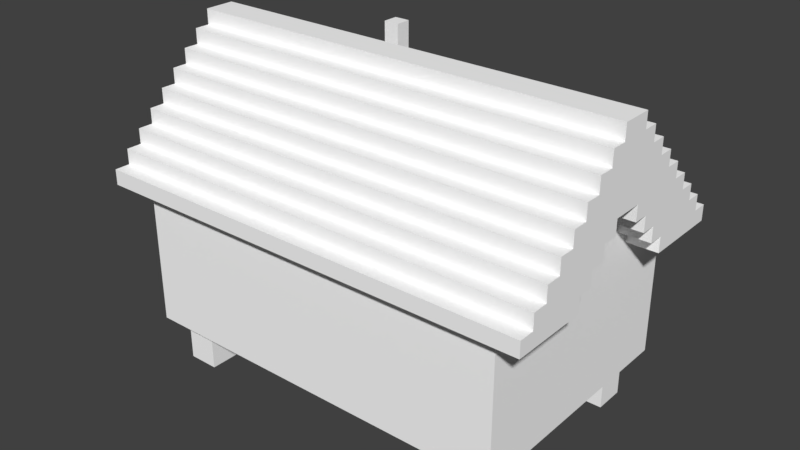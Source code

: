 # Source: Forest_Cabin.blend  (saved by Blender 2.79.0; exported with 4.5.12 LTS)
import bpy
from mathutils import Matrix  # noqa: F401  (used for matrix-valued properties, if any)

bpy.ops.wm.read_factory_settings(use_empty=True)
scene = bpy.context.scene
scene.name = 'Scene'

# ---- collections
col_collection_1 = bpy.data.collections.new('Collection 1'); scene.collection.children.link(col_collection_1)

# ---- materials (node trees are filled in below, after node groups)
mat_palette_011 = bpy.data.materials.new('palette.011')
mat_palette_011.alpha_threshold = 0.0
mat_palette_011.use_transparent_shadow = False
mat_palette_011.diffuse_color = (1.0, 1.0, 1.0, 1.0)
mat_palette_011.specular_color = (0.0, 0.0, 0.0)
mat_palette_011.roughness = 0.5
mat_palette_011.specular_intensity = 1.0

# ---- node groups
ng_auto_smooth = bpy.data.node_groups.new('Auto Smooth', 'GeometryNodeTree')
_s = ng_auto_smooth.interface.new_socket(name='Geometry', in_out='OUTPUT', socket_type='NodeSocketGeometry')
_s = ng_auto_smooth.interface.new_socket(name='Geometry', in_out='INPUT', socket_type='NodeSocketGeometry')
_s = ng_auto_smooth.interface.new_socket(name='Angle', in_out='INPUT', socket_type='NodeSocketFloat')
_s.subtype = 'ANGLE'
_s.min_value = 0.0
_s.max_value = 3.142
ng_auto_smooth.is_modifier = True
_N = ng_auto_smooth.nodes; _L = ng_auto_smooth.links
n0 = _N.new('NodeGroupOutput'); n0.name = 'Group Output'; n0.location = (480, -100)
n1 = _N.new('NodeGroupInput'); n1.name = 'Group Input'; n1.location = (-420, -300)
n2 = _N.new('NodeGroupInput'); n2.name = 'Group Input.001'; n2.location = (-60, -100)
n3 = _N.new('GeometryNodeSetShadeSmooth'); n3.name = 'Set Shade Smooth'; n3.location = (120, -100)
n3.domain = 'EDGE'
n4 = _N.new('GeometryNodeSetShadeSmooth'); n4.name = 'Set Shade Smooth.001'; n4.location = (300, -100)
n5 = _N.new('GeometryNodeInputMeshEdgeAngle'); n5.name = 'Edge Angle'; n5.location = (-420, -220)
n6 = _N.new('GeometryNodeInputEdgeSmooth'); n6.name = 'Is Edge Smooth'; n6.location = (-60, -160)
n7 = _N.new('GeometryNodeInputShadeSmooth'); n7.name = 'Is Face Smooth'; n7.location = (-240, -340)
n8 = _N.new('FunctionNodeBooleanMath'); n8.name = 'Boolean Math'; n8.location = (-60, -220)
n9 = _N.new('FunctionNodeCompare'); n9.name = 'Compare'; n9.location = (-240, -180)
n9.operation = 'LESS_EQUAL'
_L.new(n5.outputs[0], n9.inputs[0])
_L.new(n4.outputs[0], n0.inputs[0])
_L.new(n1.outputs[1], n9.inputs[1])
_L.new(n9.outputs[0], n8.inputs[0])
_L.new(n7.outputs[0], n8.inputs[1])
_L.new(n2.outputs[0], n3.inputs[0])
_L.new(n6.outputs[0], n3.inputs[1])
_L.new(n3.outputs[0], n4.inputs[0])
_L.new(n8.outputs[0], n3.inputs[2])
n0.is_active_output = True

# ---- material node trees

# ---- world
world_world = bpy.data.worlds.new('World'); scene.world = world_world
world_world.color = (0.05088, 0.05088, 0.05088)
world_world.use_sun_shadow = False
world_world.sun_shadow_jitter_overblur = 0.0
world_world.cycles.sampling_method = 'MANUAL'

# ---- meshes
me_cabana_01_001 = bpy.data.meshes.new('Cabana_01.001')
me_cabana_01_001.from_pydata([(-9.0, -2.623e-05, -7.0), (-9.0, -2.623e-05, -5.0), (-7.0, -2.623e-05, -7.0), (-7.0, -2.623e-05, -5.0), (-10.0, 3.0, -8.0), (-10.0, 3.0, 8.0), (-9.0, 3.0, -7.0), (-9.0, 3.0, -5.0), (-7.0, 3.0, -7.0), (-7.0, 3.0, -5.0), (-3.416, 3.0, -8.0), (5.836, 3.0, -8.0), (-10.0, 12.0, -8.0), (-9.0, -2.623e-05, 5.0), (-9.0, -2.623e-05, 7.0), (-7.0, -2.623e-05, 5.0), (-7.0, -2.623e-05, 7.0), (-10.0, 12.0, 5.0), (-9.0, 3.0, 5.0), (-7.0, 3.0, 5.0), (-9.0, 3.0, 7.0), (-10.0, 12.0, 8.0), (-7.0, 3.0, 7.0), (12.0, 3.0, -5.0), (5.238, 3.0, 8.0), (-12.0, 12.0, -9.0), (-12.0, 13.0, -9.0), (-12.0, 12.0, -5.0), (-12.0, 13.0, -8.0), (-12.0, 14.0, -7.0), (-12.0, 14.0, -8.0), (-12.0, 13.0, -5.0), (-12.0, 15.0, -6.0), (-12.0, 14.0, -4.0), (-10.0, 12.0, -5.0), (-10.0, 13.0, -5.0), (-12.0, 13.0, -4.0), (-12.0, 14.0, -3.0), (-10.0, 14.0, -4.0), (-10.0, 13.0, -4.0), (-10.0, 14.0, -3.0), (-12.0, 15.0, -7.0), (-12.0, 16.0, -5.0), (-12.0, 16.0, -6.0), (-12.0, 17.0, -5.0), (-12.0, 15.0, -3.0), (-12.0, 17.0, -4.0), (-12.0, 16.0, -2.0), (-12.0, 15.0, -2.0), (-12.0, 16.0, -1.0), (-12.0, 18.0, -3.0), (-12.0, 18.0, -4.0), (-12.0, 17.0, -1.0), (-12.0, 19.0, -2.0), (-10.0, 15.0, -3.0), (-10.0, 16.0, -2.0), (-10.0, 15.0, -2.0), (-10.0, 14.15, -1.133), (-10.0, 16.0, -1.0), (-10.0, 17.0, -1.0), (-2.0, 17.0, -5.0), (-2.0, 17.0, -4.0), (-12.0, 19.0, -3.0), (-12.0, 20.0, -1.0), (-12.0, 20.0, -2.0), (-12.0, 21.0, -1.0), (17.0, 20.0, -2.0), (17.0, 16.0, -6.0), (17.0, 15.0, -6.0), (-2.0, 18.0, -4.0), (17.0, 15.0, -7.0), (-1.0, 17.0, -5.0), (-1.0, 17.0, -4.0), (-1.0, 18.0, -4.0), (-2.0, 21.0, -5.0), (17.0, 19.0, -3.0), (17.0, 19.0, -2.0), (17.0, 21.0, -1.0), (-2.0, 21.0, -4.0), (-1.0, 21.0, -5.0), (-1.0, 21.0, -4.0), (-12.0, 13.0, 4.0), (-12.0, 14.0, 3.0), (-12.0, 14.0, 4.0), (-10.0, 13.0, 4.0), (-10.0, 14.0, 4.0), (-10.0, 14.0, 3.0), (-12.0, 12.0, 5.0), (-12.0, 13.0, 5.0), (-12.0, 15.0, 6.0), (-12.0, 14.0, 7.0), (-12.0, 13.0, 8.0), (-12.0, 14.0, 8.0), (-10.0, 13.0, 5.0), (-12.0, 15.0, 2.0), (-12.0, 16.0, 1.0), (-12.0, 16.0, 2.0), (-12.0, 15.0, 3.0), (-12.0, 17.0, 4.0), (-12.0, 17.0, 1.0), (-12.0, 19.0, 2.0), (-12.0, 18.0, 3.0), (-12.0, 18.0, 4.0), (-10.0, 16.0, 2.0), (-10.0, 15.0, 2.0), (-10.0, 16.0, 1.0), (-10.0, 15.0, 3.0), (-10.0, 17.0, 1.0), (-12.0, 16.0, 5.0), (-12.0, 16.0, 6.0), (-12.0, 15.0, 7.0), (-12.0, 17.0, 5.0), (17.0, 15.0, 6.0), (-12.0, 12.0, 9.0), (-12.0, 13.0, 9.0), (-12.0, 20.0, 1.0), (-12.0, 20.0, 2.0), (-12.0, 19.0, 3.0), (-12.0, 21.0, 1.0), (17.0, 20.0, 1.0), (17.0, 18.0, 4.0), (17.0, 15.0, 7.0), (17.0, 17.0, 5.0), (17.0, 20.0, 2.0), (17.0, 19.0, 2.0), (15.0, 3.0, -8.0), (12.0, 3.0, -7.0), (15.0, 12.0, -8.0), (12.0, -2.623e-05, -7.0), (12.0, -2.623e-05, -5.0), (14.0, -2.623e-05, -7.0), (14.0, -2.623e-05, -5.0), (14.0, 3.0, -7.0), (14.0, 3.0, -5.0), (15.0, 3.0, 0.6293), (15.0, 12.0, 8.0), (12.0, 3.0, 5.0), (12.0, -2.623e-05, 5.0), (12.0, -2.623e-05, 7.0), (12.0, 3.0, 7.0), (14.0, -2.623e-05, 5.0), (14.0, -2.623e-05, 7.0), (14.0, 3.0, 5.0), (14.0, 3.0, 7.0), (15.0, 3.0, 8.0), (15.0, 10.75, 4.028), (17.0, 12.0, -9.0), (17.0, 13.0, -9.0), (17.0, 14.0, -8.0), (17.0, 13.0, -8.0), (17.0, 16.0, -5.0), (17.0, 18.0, -3.0), (17.0, 14.0, -7.0), (17.0, 17.0, -5.0), (17.0, 18.0, -4.0), (15.0, 11.51, -3.021), (17.0, 12.0, -4.0), (17.0, 13.0, -4.0), (17.0, 14.0, -3.0), (15.0, 12.0, -4.0), (15.0, 13.0, -4.0), (15.0, 13.0, -3.0), (15.0, 14.0, -3.0), (17.0, 13.0, -3.0), (15.0, 13.27, -0.7552), (15.0, 14.0, -2.0), (17.0, 14.0, -2.0), (15.0, 15.0, -2.0), (15.0, 15.0, -1.0), (15.0, 16.0, -1.0), (17.0, 15.0, -1.0), (17.0, 17.0, -4.0), (17.0, 15.0, -2.0), (17.0, 16.0, -1.0), (17.0, 20.0, -1.0), (17.0, 13.0, 8.0), (17.0, 14.0, 7.0), (17.0, 16.0, 6.0), (17.0, 12.0, 9.0), (17.0, 13.0, 9.0), (17.0, 19.0, 3.0), (17.0, 21.0, 1.0), (17.0, 14.0, 8.0), (17.0, 18.0, 3.0), (17.0, 17.0, 4.0), (17.0, 16.0, 5.0), (15.0, 12.01, 1.007), (15.0, 11.76, 2.266), (15.0, 12.0, 4.0), (15.0, 14.0, 2.0), (17.0, 14.0, 2.0), (15.0, 13.0, 3.0), (15.0, 13.0, 4.0), (15.0, 14.0, 3.0), (17.0, 13.0, 3.0), (17.0, 13.0, 4.0), (17.0, 14.0, 3.0), (17.0, 12.0, 4.0), (15.0, 15.0, 1.0), (15.0, 15.0, 2.0), (15.0, 16.0, 1.0), (17.0, 15.0, 1.0), (17.0, 15.0, 2.0), (17.0, 16.0, 1.0)], [], [(5, 34, 4), (9, 18, 7), (7, 5, 4), (12, 11, 10), (10, 8, 4), (21, 5, 24), (23, 24, 22), (28, 29, 30), (27, 29, 28), (35, 27, 34), (34, 12, 4), (5, 57, 34), (39, 40, 38), (38, 36, 39), (38, 37, 33), (34, 57, 39), (32, 42, 43), (46, 50, 51), (55, 48, 56), (55, 49, 47), (49, 52, 47), (59, 49, 58), (48, 47, 45), (54, 48, 45), (51, 61, 46), (29, 32, 41), (37, 45, 33), (54, 37, 40), (36, 33, 31), (34, 39, 35), (35, 36, 31), (42, 46, 44), (61, 44, 46), (53, 63, 64), (67, 68, 32), (68, 41, 32), (66, 76, 53), (78, 74, 60), (80, 71, 79), (50, 53, 62), (81, 85, 84), (88, 89, 83), (87, 93, 17), (90, 89, 88), (17, 21, 87), (97, 98, 96), (104, 105, 58), (94, 103, 104), (95, 107, 105), (98, 101, 96), (101, 100, 99), (96, 101, 99), (109, 89, 112), (82, 106, 86), (86, 104, 58), (89, 108, 83), (17, 84, 5), (108, 98, 97), (83, 108, 97), (118, 115, 119), (120, 101, 102), (121, 112, 110), (122, 98, 111), (123, 119, 116), (123, 100, 124), (100, 115, 99), (21, 113, 87), (1, 0, 2, 3), (126, 130, 128), (125, 132, 126), (135, 134, 125), (125, 133, 132), (134, 136, 23), (134, 23, 133), (125, 126, 11), (133, 23, 131), (136, 24, 23), (139, 24, 136), (136, 140, 137), (144, 134, 135), (145, 135, 125), (142, 144, 143), (136, 134, 142), (143, 139, 141), (148, 149, 28), (150, 67, 42), (71, 150, 42), (151, 73, 50), (152, 149, 148), (152, 156, 149), (157, 156, 152), (160, 163, 161), (163, 162, 161), (158, 163, 157), (157, 163, 160), (156, 160, 159), (162, 166, 165), (164, 155, 161), (158, 166, 162), (167, 170, 168), (170, 169, 168), (154, 171, 72), (173, 170, 172), (151, 171, 154), (172, 170, 167), (166, 167, 165), (172, 166, 158), (159, 155, 127), (127, 156, 159), (171, 153, 72), (171, 158, 150), (171, 150, 153), (174, 66, 63), (77, 174, 63), (174, 76, 66), (152, 148, 29), (70, 152, 29), (75, 151, 50), (76, 151, 75), (149, 147, 28), (92, 91, 175), (177, 108, 109), (121, 90, 176), (180, 124, 117), (182, 176, 92), (120, 98, 184), (122, 108, 185), (194, 192, 191), (193, 194, 191), (187, 186, 189), (192, 197, 188), (187, 125, 186), (190, 193, 189), (135, 145, 188), (197, 135, 188), (176, 197, 195), (201, 199, 198), (200, 201, 198), (183, 203, 76), (183, 202, 203), (199, 190, 189), (112, 195, 196), (112, 196, 202), (197, 178, 135), (135, 178, 21), (180, 101, 183), (26, 146, 25), (146, 12, 25), (114, 113, 178), (145, 125, 187), (181, 77, 118), (9, 10, 11, 23), (4, 8, 6), (4, 6, 7), (6, 0, 1, 7), (4, 12, 10), (10, 9, 8), (2, 8, 9, 3), (2, 0, 6, 8), (1, 3, 9, 7), (14, 13, 15, 16), (18, 13, 14, 20), (5, 21, 17), (9, 19, 18), (20, 22, 5), (7, 18, 5), (18, 20, 5), (9, 23, 19), (23, 22, 19), (22, 24, 5), (15, 19, 22, 16), (15, 13, 18, 19), (14, 16, 22, 20), (58, 55, 56, 57), (31, 33, 32), (12, 34, 27), (29, 31, 32), (27, 31, 29), (35, 31, 27), (39, 57, 40), (38, 40, 37), (38, 33, 36), (45, 47, 46), (56, 54, 40, 57), (55, 58, 49), (55, 47, 48), (46, 47, 50), (50, 52, 53), (54, 56, 48), (47, 52, 50), (59, 52, 49), (44, 60, 42), (32, 33, 42), (62, 53, 76, 75), (54, 45, 37), (35, 39, 36), (42, 45, 46), (61, 60, 44), (33, 45, 42), (63, 66, 64), (64, 66, 53), (42, 67, 43), (43, 67, 32), (50, 69, 51), (51, 69, 61), (68, 70, 41), (60, 71, 42), (50, 73, 69), (41, 70, 29), (60, 61, 69), (73, 72, 71), (65, 77, 63), (71, 60, 74, 79), (74, 78, 80, 79), (69, 73, 80, 78), (53, 52, 63), (62, 75, 50), (60, 69, 78), (80, 73, 71), (28, 26, 25, 27), (58, 5, 84, 86), (25, 12, 27), (84, 85, 86), (82, 86, 85), (82, 85, 83), (83, 85, 81), (91, 87, 113, 114), (91, 92, 90), (87, 91, 90), (87, 90, 88), (88, 93, 87), (98, 102, 101), (104, 103, 105), (95, 105, 103), (95, 103, 96), (96, 103, 94), (95, 96, 99), (94, 97, 96), (94, 104, 106), (94, 106, 97), (99, 107, 95), (89, 109, 108), (110, 112, 89), (82, 83, 97), (86, 106, 104), (97, 106, 82), (90, 110, 89), (81, 88, 83), (81, 84, 93), (17, 93, 84), (81, 93, 88), (108, 111, 98), (100, 116, 115), (116, 119, 115), (120, 102, 98), (122, 111, 108), (121, 110, 90), (123, 116, 100), (117, 124, 100), (101, 117, 100), (126, 128, 129, 23), (11, 126, 23), (12, 125, 11), (131, 23, 129), (130, 132, 133, 131), (129, 128, 130, 131), (136, 137, 138, 139), (125, 134, 133), (126, 132, 130), (144, 21, 24), (141, 139, 138), (140, 142, 143, 141), (138, 137, 140, 141), (24, 139, 143, 144), (159, 160, 161, 155), (142, 134, 144), (136, 142, 140), (26, 147, 146), (29, 148, 30), (30, 148, 28), (12, 127, 125), (151, 154, 73), (73, 154, 72), (158, 157, 152), (158, 162, 163), (161, 162, 165, 164), (164, 125, 155), (68, 67, 150, 158), (157, 160, 156), (152, 70, 68, 158), (171, 172, 158), (173, 169, 170), (151, 76, 173), (171, 173, 172), (151, 173, 171), (165, 167, 168, 164), (146, 147, 149, 156), (172, 167, 166), (71, 153, 150), (72, 153, 71), (28, 147, 26), (146, 127, 12), (188, 187, 191, 192), (146, 156, 127), (92, 176, 90), (177, 109, 112), (179, 114, 178), (181, 118, 119), (182, 92, 175), (177, 185, 108), (187, 188, 145), (196, 195, 194), (194, 195, 192), (193, 196, 194), (191, 187, 189, 193), (185, 202, 184, 122), (190, 196, 193), (192, 195, 197), (112, 176, 195), (176, 182, 175), (176, 175, 197), (203, 202, 201), (183, 120, 184), (201, 202, 199), (200, 203, 201), (183, 184, 202), (185, 177, 112), (198, 199, 189), (202, 196, 190), (199, 202, 190), (112, 121, 176), (122, 184, 98), (202, 185, 112), (124, 76, 119, 123), (91, 114, 179, 175), (135, 21, 144), (120, 183, 101), (180, 117, 101), (76, 124, 183), (124, 180, 183), (178, 197, 175, 179), (59, 58, 105, 107), (21, 178, 113), (155, 125, 127), (99, 52, 59, 107), (65, 63, 115, 118), (5, 58, 57), (63, 52, 99, 115), (118, 77, 65), (125, 164, 189, 186), (168, 169, 200, 198), (200, 169, 173, 203), (76, 203, 173), (189, 164, 168, 198), (174, 77, 181, 119), (174, 119, 76)])
_uv = me_cabana_01_001.uv_layers.new(name='UVMap')
_uv.uv.foreach_set('vector', [0.002841, 0.3596, 0.1307, 0.5421, 0.002841, 0.5843, 0.04545, 0.3118, 0.1875, 0.3399, 0.04545, 0.3399, 0.04545, 0.3399, 0.2301, 0.3539, 0.002841, 0.3539, 0.3693, 0.3539, 0.4972, 0.1315, 0.4972, 0.2615, 0.002841, 0.2615, 0.01705, 0.3118, 0.002841, 0.3539, 0.2358, 0.002809, 0.3636, 0.002809, 0.3636, 0.2168, 0.04545, 0.04494, 0.2301, 0.1399, 0.2159, 0.3118, 0.4119, 0.5983, 0.4261, 0.5843, 0.4261, 0.5983, 0.3977, 0.5562, 0.4261, 0.5843, 0.4119, 0.5983, 0.1562, 0.7191, 0.142, 0.7472, 0.142, 0.7191, 0.1307, 0.5421, 0.1307, 0.5843, 0.002841, 0.5843, 0.002841, 0.3596, 0.1612, 0.4878, 0.1307, 0.5421, 0.1449, 0.5281, 0.1591, 0.514, 0.1591, 0.5281, 0.3551, 0.6713, 0.3409, 0.6994, 0.3409, 0.6713, 0.5398, 0.7079, 0.554, 0.736, 0.5398, 0.736, 0.1307, 0.5421, 0.1612, 0.4878, 0.1449, 0.5281, 0.4403, 0.5702, 0.4545, 0.5562, 0.4545, 0.5702, 0.4688, 0.5421, 0.483, 0.5281, 0.483, 0.5421, 0.3835, 0.6854, 0.3693, 0.7135, 0.3693, 0.6854, 0.5597, 0.6742, 0.5739, 0.7022, 0.5597, 0.7022, 0.4545, 0.5, 0.4688, 0.5, 0.4545, 0.514, 0.5994, 0.7022, 0.6136, 0.6742, 0.6136, 0.7022, 0.4403, 0.514, 0.4545, 0.514, 0.4403, 0.5281, 0.321, 0.7051, 0.3352, 0.7331, 0.321, 0.7331, 0.1165, 0.5899, 0.1023, 0.7303, 0.1023, 0.5899, 0.4261, 0.5843, 0.4403, 0.5702, 0.4403, 0.5843, 0.4261, 0.5281, 0.4403, 0.5281, 0.4261, 0.5421, 0.2756, 0.6994, 0.2614, 0.7275, 0.2614, 0.6994, 0.4119, 0.5421, 0.4261, 0.5421, 0.4119, 0.5562, 0.1307, 0.5421, 0.1449, 0.5281, 0.1449, 0.5421, 0.4972, 0.6994, 0.5114, 0.7275, 0.4972, 0.7275, 0.4545, 0.5562, 0.4688, 0.5421, 0.4688, 0.5562, 0.1222, 0.5899, 0.1364, 0.7303, 0.1222, 0.7303, 0.4972, 0.514, 0.5114, 0.5, 0.5114, 0.514, 0.983, 0.002809, 0.9972, 0.002809, 0.9972, 0.4101, 0.7159, 0.4157, 0.7301, 0.823, 0.7159, 0.823, 0.9574, 0.4101, 0.9432, 0.4101, 0.9432, 0.002809, 0.2813, 0.6376, 0.2955, 0.6376, 0.2955, 0.6938, 0.2614, 0.6938, 0.2756, 0.6376, 0.2756, 0.6938, 0.483, 0.5281, 0.4972, 0.514, 0.4972, 0.5281, 0.554, 0.7022, 0.5398, 0.6742, 0.554, 0.6742, 0.4119, 0.4157, 0.4403, 0.4017, 0.4261, 0.4298, 0.6136, 0.736, 0.5994, 0.7079, 0.6136, 0.7079, 0.4261, 0.3876, 0.4403, 0.4017, 0.4119, 0.4157, 0.6932, 0.0309, 0.6506, 0.0309, 0.6932, 0.002809, 0.4403, 0.4438, 0.4688, 0.4298, 0.4545, 0.4579, 0.1733, 0.4438, 0.1875, 0.4579, 0.1875, 0.486, 0.4119, 0.7275, 0.3977, 0.6994, 0.4119, 0.6994, 0.2074, 0.7135, 0.1932, 0.6854, 0.2074, 0.6854, 0.4688, 0.4298, 0.483, 0.4438, 0.4545, 0.4579, 0.483, 0.4438, 0.4972, 0.4579, 0.4688, 0.4719, 0.4545, 0.4579, 0.483, 0.4438, 0.4688, 0.4719, 0.8778, 0.4101, 0.8636, 0.4101, 0.8636, 0.002809, 0.2955, 0.7275, 0.2813, 0.6994, 0.2955, 0.6994, 0.1591, 0.4298, 0.1733, 0.4438, 0.1875, 0.486, 0.4403, 0.4017, 0.4545, 0.4157, 0.4261, 0.4298, 0.1307, 0.4017, 0.1449, 0.4157, 0.002841, 0.3596, 0.4545, 0.4157, 0.4688, 0.4298, 0.4403, 0.4438, 0.4261, 0.4298, 0.4545, 0.4157, 0.4403, 0.4438, 0.7358, 0.4157, 0.75, 0.4157, 0.75, 0.823, 0.8949, 0.4157, 0.9091, 0.823, 0.8949, 0.823, 0.875, 0.4157, 0.8892, 0.4157, 0.875, 0.823, 0.8551, 0.4157, 0.8693, 0.823, 0.8551, 0.823, 0.01705, 0.9972, 0.002841, 0.9972, 0.01705, 0.5899, 0.9347, 0.823, 0.9489, 0.4157, 0.9489, 0.823, 0.4972, 0.4579, 0.5114, 0.4719, 0.4688, 0.4719, 0.6506, 0.0309, 0.6364, 0.002809, 0.6932, 0.002809, 0.4602, 0.6657, 0.4602, 0.6938, 0.4318, 0.6938, 0.4318, 0.6657, 0.2614, 0.5899, 0.2898, 0.632, 0.2614, 0.632, 0.002841, 0.002809, 0.01705, 0.01685, 0.01705, 0.04494, 0.3352, 0.5843, 0.2074, 0.4807, 0.2074, 0.3596, 0.002841, 0.002809, 0.04545, 0.01685, 0.01705, 0.01685, 0.1254, 0.002809, 0.1875, 0.04494, 0.04545, 0.04494, 0.1254, 0.002809, 0.04545, 0.04494, 0.04545, 0.01685, 0.002841, 0.002809, 0.01705, 0.04494, 0.002841, 0.1315, 0.4318, 0.618, 0.4602, 0.618, 0.4318, 0.6601, 0.1875, 0.04494, 0.2301, 0.1399, 0.04545, 0.04494, 0.2159, 0.04494, 0.2301, 0.1399, 0.1875, 0.04494, 0.2273, 0.5899, 0.2557, 0.632, 0.2273, 0.632, 0.2074, 0.5843, 0.2074, 0.4807, 0.3352, 0.5843, 0.3175, 0.5285, 0.3352, 0.5843, 0.2074, 0.3596, 0.1875, 0.01685, 0.2301, 0.002809, 0.2159, 0.01685, 0.1875, 0.04494, 0.1254, 0.002809, 0.1875, 0.01685, 0.3977, 0.618, 0.4261, 0.618, 0.3977, 0.6601, 0.6563, 0.4157, 0.6705, 0.4157, 0.6705, 0.823, 0.696, 0.4157, 0.7102, 0.4157, 0.696, 0.823, 0.7699, 0.2556, 0.7841, 0.002809, 0.7841, 0.4101, 0.9773, 0.4101, 0.9631, 0.1573, 0.9773, 0.002809, 0.6023, 0.2275, 0.6165, 0.2416, 0.6023, 0.2416, 0.6023, 0.2275, 0.6307, 0.1854, 0.6165, 0.2416, 0.6165, 0.1854, 0.6307, 0.1854, 0.6023, 0.2275, 0.4318, 0.6994, 0.4176, 0.7275, 0.4176, 0.6994, 0.3352, 0.6994, 0.321, 0.6713, 0.3352, 0.6713, 0.6023, 0.1713, 0.6165, 0.1713, 0.6165, 0.1854, 0.4318, 0.7275, 0.4176, 0.7275, 0.4318, 0.6994, 0.5739, 0.736, 0.5597, 0.7079, 0.5739, 0.7079, 0.4915, 0.6994, 0.4773, 0.7275, 0.4773, 0.6994, 0.3533, 0.4613, 0.3282, 0.4295, 0.3494, 0.4298, 0.4915, 0.7275, 0.4773, 0.7275, 0.4915, 0.6994, 0.3153, 0.6713, 0.3011, 0.6994, 0.3011, 0.6713, 0.2472, 0.7135, 0.233, 0.6854, 0.2472, 0.6854, 0.0767, 0.8427, 0.0625, 0.8427, 0.0625, 0.5899, 0.5739, 0.1433, 0.5881, 0.1433, 0.5881, 0.1573, 0.5455, 0.1713, 0.5597, 0.1854, 0.5455, 0.1854, 0.3153, 0.6994, 0.3011, 0.6994, 0.3153, 0.6713, 0.2273, 0.7135, 0.2131, 0.6854, 0.2273, 0.6854, 0.5881, 0.1573, 0.6023, 0.1573, 0.6023, 0.1713, 0.3352, 0.4157, 0.3282, 0.4295, 0.3352, 0.3596, 0.5739, 0.2893, 0.6307, 0.2612, 0.6307, 0.2893, 0.08239, 0.5899, 0.09659, 0.5899, 0.08239, 0.8427, 0.5597, 0.1854, 0.6023, 0.1713, 0.5739, 0.1994, 0.5597, 0.1854, 0.5739, 0.1994, 0.5597, 0.1994, 0.6364, 0.4157, 0.6506, 0.4157, 0.6364, 0.823, 0.7898, 0.823, 0.7756, 0.823, 0.7756, 0.4157, 0.517, 0.1433, 0.5312, 0.1573, 0.517, 0.1573, 0.8352, 0.4157, 0.8494, 0.4157, 0.8352, 0.823, 0.9545, 0.4157, 0.9688, 0.4157, 0.9688, 0.823, 0.8097, 0.823, 0.7955, 0.823, 0.7955, 0.4157, 0.5312, 0.1573, 0.5455, 0.1713, 0.5312, 0.1713, 0.8437, 0.002809, 0.858, 0.002809, 0.8437, 0.4101, 0.554, 0.6685, 0.5398, 0.6685, 0.5398, 0.2612, 0.8835, 0.002809, 0.8977, 0.4101, 0.8835, 0.4101, 0.7699, 0.4157, 0.7557, 0.823, 0.7557, 0.4157, 0.05682, 0.9972, 0.04261, 0.9972, 0.05682, 0.5899, 0.9233, 0.002809, 0.9375, 0.002809, 0.9233, 0.4101, 0.8239, 0.4101, 0.8381, 0.002809, 0.8381, 0.4101, 0.6761, 0.823, 0.6903, 0.4157, 0.6903, 0.823, 0.5313, 0.7275, 0.517, 0.6994, 0.5313, 0.6994, 0.5938, 0.6742, 0.5795, 0.7022, 0.5795, 0.6742, 0.3318, 0.5037, 0.3354, 0.4861, 0.3636, 0.5, 0.1761, 0.7191, 0.1619, 0.7472, 0.1619, 0.7191, 0.3318, 0.5037, 0.2074, 0.3596, 0.3354, 0.4861, 0.1932, 0.7191, 0.2074, 0.7472, 0.1932, 0.7472, 0.3352, 0.5843, 0.3175, 0.5285, 0.3352, 0.5281, 0.7074, 0.4101, 0.6506, 0.382, 0.7074, 0.382, 0.6023, 0.0309, 0.6307, 0.07303, 0.6165, 0.07303, 0.4517, 0.7275, 0.4375, 0.6994, 0.4517, 0.6994, 0.3551, 0.7051, 0.3409, 0.7331, 0.3409, 0.7051, 0.5455, 0.08708, 0.5739, 0.1152, 0.5312, 0.1573, 0.5455, 0.08708, 0.5881, 0.1011, 0.5739, 0.1152, 0.5938, 0.7079, 0.5795, 0.736, 0.5795, 0.7079, 0.5881, 0.04494, 0.6165, 0.07303, 0.6023, 0.08708, 0.5881, 0.04494, 0.6023, 0.08708, 0.5881, 0.1011, 0.7074, 0.4101, 0.6364, 0.4101, 0.6506, 0.382, 0.6506, 0.382, 0.6364, 0.4101, 0.6506, 0.0309, 0.8153, 0.823, 0.8295, 0.4157, 0.8295, 0.823, 0.02273, 0.9972, 0.03693, 0.5899, 0.03693, 0.9972, 0.5597, 0.2612, 0.5739, 0.6404, 0.5597, 0.6685, 0.929, 0.823, 0.9148, 0.823, 0.9148, 0.4157, 0.3175, 0.5285, 0.2074, 0.3596, 0.3318, 0.5037, 0.7898, 0.002809, 0.8182, 0.002809, 0.7898, 0.4101, 0.04545, 0.3118, 0.002841, 0.2615, 0.002841, 0.1315, 0.04545, 0.04494, 0.002841, 0.3539, 0.01705, 0.3118, 0.01705, 0.3399, 0.002841, 0.3539, 0.01705, 0.3399, 0.04545, 0.3399, 0.3239, 0.5899, 0.3239, 0.632, 0.2955, 0.632, 0.2955, 0.5899, 0.4972, 0.3539, 0.3693, 0.3539, 0.4972, 0.2615, 0.002841, 0.2615, 0.04545, 0.3118, 0.01705, 0.3118, 0.2216, 0.5899, 0.2216, 0.632, 0.1932, 0.632, 0.1932, 0.5899, 0.4943, 0.6601, 0.4659, 0.6601, 0.4659, 0.618, 0.4943, 0.618, 0.2557, 0.6798, 0.2273, 0.6798, 0.2273, 0.6376, 0.2557, 0.6376, 0.4943, 0.6657, 0.4943, 0.6938, 0.4659, 0.6938, 0.4659, 0.6657, 0.5312, 0.309, 0.5312, 0.3511, 0.5028, 0.3511, 0.5028, 0.309, 0.002841, 0.3596, 0.1307, 0.3596, 0.1307, 0.4017, 0.04545, 0.3118, 0.1875, 0.3118, 0.1875, 0.3399, 0.2159, 0.3399, 0.2159, 0.3118, 0.2301, 0.3539, 0.04545, 0.3399, 0.1875, 0.3399, 0.2301, 0.3539, 0.1875, 0.3399, 0.2159, 0.3399, 0.2301, 0.3539, 0.04545, 0.3118, 0.04545, 0.04494, 0.1875, 0.3118, 0.04545, 0.04494, 0.2159, 0.3118, 0.1875, 0.3118, 0.2159, 0.3118, 0.2301, 0.1399, 0.2301, 0.3539, 0.392, 0.5899, 0.392, 0.632, 0.3636, 0.632, 0.3636, 0.5899, 0.1705, 0.6798, 0.142, 0.6798, 0.142, 0.6376, 0.1705, 0.6376, 0.2216, 0.6798, 0.1932, 0.6798, 0.1932, 0.6376, 0.2216, 0.6376, 0.1875, 0.486, 0.1875, 0.5, 0.1733, 0.5, 0.1612, 0.4878, 0.4119, 0.5562, 0.4261, 0.5421, 0.4403, 0.5702, 0.5739, 0.6404, 0.6165, 0.6404, 0.6165, 0.6685, 0.4261, 0.5843, 0.4119, 0.5562, 0.4403, 0.5702, 0.3977, 0.5562, 0.4119, 0.5562, 0.4261, 0.5843, 0.1562, 0.7191, 0.1562, 0.7472, 0.142, 0.7472, 0.1449, 0.5281, 0.1612, 0.4878, 0.1591, 0.514, 0.5398, 0.7079, 0.554, 0.7079, 0.554, 0.736, 0.3551, 0.6713, 0.3551, 0.6994, 0.3409, 0.6994, 0.4403, 0.5281, 0.4545, 0.514, 0.4688, 0.5421, 0.1733, 0.5, 0.1733, 0.514, 0.1591, 0.514, 0.1612, 0.4878, 0.5597, 0.6742, 0.5739, 0.6742, 0.5739, 0.7022, 0.3835, 0.6854, 0.3835, 0.7135, 0.3693, 0.7135, 0.4688, 0.5421, 0.4545, 0.514, 0.483, 0.5281, 0.483, 0.5281, 0.4688, 0.5, 0.4972, 0.514, 0.321, 0.7051, 0.3352, 0.7051, 0.3352, 0.7331, 0.4545, 0.514, 0.4688, 0.5, 0.483, 0.5281, 0.5994, 0.7022, 0.5994, 0.6742, 0.6136, 0.6742, 0.7699, 0.4101, 0.7699, 0.2697, 0.7841, 0.4101, 0.4403, 0.5702, 0.4261, 0.5421, 0.4545, 0.5562, 0.9176, 0.4101, 0.9034, 0.4101, 0.9034, 0.002809, 0.9176, 0.002809, 0.2756, 0.6994, 0.2756, 0.7275, 0.2614, 0.7275, 0.4972, 0.6994, 0.5114, 0.6994, 0.5114, 0.7275, 0.4545, 0.5562, 0.4403, 0.5281, 0.4688, 0.5421, 0.1222, 0.5899, 0.1364, 0.5899, 0.1364, 0.7303, 0.4261, 0.5421, 0.4403, 0.5281, 0.4545, 0.5562, 0.6364, 0.823, 0.6506, 0.4157, 0.6506, 0.823, 0.9574, 0.002809, 0.9574, 0.4101, 0.9432, 0.002809, 0.696, 0.823, 0.7102, 0.4157, 0.7102, 0.823, 0.983, 0.4101, 0.983, 0.002809, 0.9972, 0.4101, 0.9773, 0.002809, 0.9631, 0.1433, 0.9631, 0.002809, 0.1165, 0.5899, 0.1165, 0.7303, 0.1023, 0.7303, 0.7159, 0.4157, 0.7301, 0.4157, 0.7301, 0.823, 0.7699, 0.2697, 0.7699, 0.2556, 0.7841, 0.4101, 0.9773, 0.002809, 0.9631, 0.1573, 0.9631, 0.1433, 0.9545, 0.823, 0.9545, 0.4157, 0.9688, 0.823, 0.2955, 0.6938, 0.2813, 0.6938, 0.2813, 0.6798, 0.2614, 0.6517, 0.2614, 0.6376, 0.2756, 0.6376, 0.7898, 0.4157, 0.7898, 0.823, 0.7756, 0.4157, 0.7699, 0.2556, 0.7699, 0.2697, 0.7131, 0.2697, 0.7131, 0.2556, 0.2131, 0.7331, 0.2131, 0.7191, 0.2273, 0.7191, 0.2273, 0.7331, 0.3693, 0.6376, 0.3835, 0.6376, 0.3835, 0.6798, 0.3693, 0.6798, 0.4972, 0.514, 0.4688, 0.5, 0.5114, 0.5, 0.8097, 0.4157, 0.8097, 0.823, 0.7955, 0.4157, 0.2955, 0.6938, 0.2813, 0.6798, 0.2813, 0.6376, 0.2614, 0.6938, 0.2614, 0.6517, 0.2756, 0.6376, 0.4119, 0.5983, 0.4119, 0.6124, 0.3977, 0.6124, 0.3977, 0.5562, 0.1875, 0.486, 0.002841, 0.3596, 0.1449, 0.4157, 0.1591, 0.4298, 0.5597, 0.6685, 0.5739, 0.6404, 0.6165, 0.6685, 0.1449, 0.4157, 0.1591, 0.4157, 0.1591, 0.4298, 0.4574, 0.7275, 0.4574, 0.6994, 0.4716, 0.6994, 0.4574, 0.7275, 0.4716, 0.6994, 0.4716, 0.7275, 0.5398, 0.7022, 0.5398, 0.6742, 0.554, 0.7022, 0.4119, 0.3736, 0.3977, 0.4157, 0.3977, 0.3596, 0.4119, 0.3596, 0.4119, 0.3736, 0.4261, 0.3736, 0.4261, 0.3876, 0.3977, 0.4157, 0.4119, 0.3736, 0.4261, 0.3876, 0.3977, 0.4157, 0.4261, 0.3876, 0.4119, 0.4157, 0.5994, 0.736, 0.5994, 0.7079, 0.6136, 0.736, 0.4688, 0.4298, 0.483, 0.4298, 0.483, 0.4438, 0.1733, 0.4438, 0.1875, 0.4438, 0.1875, 0.4579, 0.142, 0.7135, 0.142, 0.6854, 0.1562, 0.6854, 0.142, 0.7135, 0.1562, 0.6854, 0.1562, 0.7135, 0.3977, 0.7275, 0.3977, 0.6994, 0.4119, 0.7275, 0.4545, 0.4719, 0.4545, 0.4579, 0.4688, 0.4719, 0.4403, 0.4579, 0.4403, 0.4438, 0.4545, 0.4579, 0.3011, 0.7331, 0.3011, 0.7051, 0.3153, 0.7051, 0.3011, 0.7331, 0.3153, 0.7051, 0.3153, 0.7331, 0.1932, 0.7135, 0.1932, 0.6854, 0.2074, 0.7135, 0.4403, 0.4017, 0.4545, 0.4017, 0.4545, 0.4157, 0.875, 0.823, 0.8892, 0.4157, 0.8892, 0.823, 0.4261, 0.4438, 0.4261, 0.4298, 0.4403, 0.4438, 0.1591, 0.4298, 0.1733, 0.4298, 0.1733, 0.4438, 0.2813, 0.7275, 0.2813, 0.6994, 0.2955, 0.7275, 0.4261, 0.3876, 0.4403, 0.3876, 0.4403, 0.4017, 0.4119, 0.4298, 0.4119, 0.4157, 0.4261, 0.4298, 0.1619, 0.7135, 0.1619, 0.6854, 0.1761, 0.6854, 0.1307, 0.4017, 0.1449, 0.4017, 0.1449, 0.4157, 0.1619, 0.7135, 0.1761, 0.6854, 0.1761, 0.7135, 0.4545, 0.4157, 0.4688, 0.4157, 0.4688, 0.4298, 0.4972, 0.4579, 0.5114, 0.4579, 0.5114, 0.4719, 0.01705, 0.5899, 0.002841, 0.9972, 0.002841, 0.5899, 0.8239, 0.4101, 0.8239, 0.002809, 0.8381, 0.002809, 0.6761, 0.823, 0.6761, 0.4157, 0.6903, 0.4157, 0.7699, 0.4157, 0.7699, 0.823, 0.7557, 0.823, 0.9347, 0.823, 0.9347, 0.4157, 0.9489, 0.4157, 0.05682, 0.5899, 0.04261, 0.9972, 0.04261, 0.5899, 0.483, 0.4438, 0.4972, 0.4438, 0.4972, 0.4579, 0.358, 0.5899, 0.358, 0.632, 0.3295, 0.632, 0.3295, 0.5899, 0.002841, 0.1315, 0.01705, 0.04494, 0.04545, 0.04494, 0.3693, 0.3539, 0.4972, 0.002809, 0.4972, 0.1315, 0.4318, 0.6601, 0.4602, 0.618, 0.4602, 0.6601, 0.5, 0.6601, 0.5, 0.618, 0.5284, 0.618, 0.5284, 0.6601, 0.3636, 0.6376, 0.3636, 0.6657, 0.3352, 0.6657, 0.3352, 0.6376, 0.1705, 0.5899, 0.1705, 0.632, 0.142, 0.632, 0.142, 0.5899, 0.002841, 0.002809, 0.1254, 0.002809, 0.04545, 0.01685, 0.2614, 0.5899, 0.2898, 0.5899, 0.2898, 0.632, 0.3636, 0.3539, 0.2358, 0.002809, 0.3636, 0.2168, 0.3977, 0.6601, 0.4261, 0.618, 0.4261, 0.6601, 0.5312, 0.2612, 0.5312, 0.3034, 0.5028, 0.3034, 0.5028, 0.2612, 0.3295, 0.6376, 0.3295, 0.6657, 0.3011, 0.6657, 0.3011, 0.6376, 0.2301, 0.1399, 0.2159, 0.04494, 0.2159, 0.01685, 0.2301, 0.002809, 0.3352, 0.4157, 0.3494, 0.4157, 0.3494, 0.4298, 0.3282, 0.4295, 0.1875, 0.01685, 0.1254, 0.002809, 0.2301, 0.002809, 0.2273, 0.5899, 0.2557, 0.5899, 0.2557, 0.632, 0.02273, 0.9972, 0.02273, 0.5899, 0.03693, 0.5899, 0.8352, 0.823, 0.8494, 0.4157, 0.8494, 0.823, 0.6563, 0.823, 0.6563, 0.4157, 0.6705, 0.823, 0.3693, 0.3539, 0.3693, 0.002809, 0.4972, 0.002809, 0.9773, 0.4101, 0.9631, 0.4101, 0.9631, 0.1573, 0.0767, 0.5899, 0.0767, 0.8427, 0.0625, 0.5899, 0.6023, 0.1713, 0.6165, 0.1854, 0.6023, 0.2275, 0.321, 0.6994, 0.321, 0.6713, 0.3352, 0.6994, 0.3494, 0.4298, 0.3636, 0.4298, 0.3636, 0.4438, 0.3533, 0.4613, 0.3533, 0.4613, 0.2074, 0.3596, 0.3282, 0.4295, 0.5881, 0.2135, 0.5739, 0.2135, 0.5739, 0.1994, 0.6023, 0.1713, 0.5597, 0.736, 0.5597, 0.7079, 0.5739, 0.736, 0.6023, 0.2275, 0.5881, 0.2275, 0.5881, 0.2135, 0.6023, 0.1713, 0.5597, 0.1854, 0.5881, 0.1573, 0.6023, 0.1713, 0.233, 0.7135, 0.233, 0.6854, 0.2472, 0.7135, 0.5455, 0.1713, 0.5312, 0.1573, 0.5739, 0.1433, 0.5597, 0.1854, 0.5739, 0.1433, 0.5881, 0.1573, 0.5455, 0.1713, 0.5739, 0.1433, 0.5597, 0.1854, 0.3636, 0.4438, 0.3778, 0.4438, 0.3778, 0.4579, 0.3533, 0.4613, 0.6307, 0.2556, 0.6165, 0.2556, 0.6165, 0.2416, 0.6307, 0.1854, 0.2131, 0.7135, 0.2131, 0.6854, 0.2273, 0.7135, 0.7699, 0.2556, 0.7699, 0.002809, 0.7841, 0.002809, 0.08239, 0.8427, 0.09659, 0.5899, 0.09659, 0.8427, 0.8437, 0.4101, 0.858, 0.002809, 0.858, 0.4101, 0.5597, 0.2612, 0.5739, 0.2893, 0.5739, 0.6404, 0.3352, 0.5281, 0.3318, 0.5037, 0.3494, 0.514, 0.3494, 0.5281, 0.5597, 0.2612, 0.6307, 0.2612, 0.5739, 0.2893, 0.9233, 0.4101, 0.9375, 0.002809, 0.9375, 0.4101, 0.8778, 0.002809, 0.8778, 0.4101, 0.8636, 0.002809, 0.929, 0.4157, 0.929, 0.823, 0.9148, 0.4157, 0.7358, 0.823, 0.7358, 0.4157, 0.75, 0.823, 0.554, 0.2612, 0.554, 0.6685, 0.5398, 0.2612, 0.8835, 0.002809, 0.8977, 0.002809, 0.8977, 0.4101, 0.3318, 0.5037, 0.3352, 0.5281, 0.3175, 0.5285, 0.6023, 0.08708, 0.6165, 0.07303, 0.6165, 0.08708, 0.5313, 0.7275, 0.517, 0.7275, 0.517, 0.6994, 0.5938, 0.6742, 0.5938, 0.7022, 0.5795, 0.7022, 0.3494, 0.514, 0.3318, 0.5037, 0.3636, 0.5, 0.3636, 0.514, 0.5739, 0.05899, 0.5881, 0.1011, 0.5597, 0.07303, 0.5597, 0.05899, 0.1932, 0.7191, 0.2074, 0.7191, 0.2074, 0.7472, 0.1761, 0.7191, 0.1761, 0.7472, 0.1619, 0.7472, 0.5881, 0.04494, 0.6023, 0.0309, 0.6165, 0.07303, 0.6023, 0.0309, 0.6023, 0.01685, 0.6165, 0.01685, 0.6023, 0.0309, 0.6165, 0.01685, 0.6307, 0.07303, 0.5739, 0.1152, 0.5881, 0.1011, 0.5881, 0.1152, 0.5455, 0.08708, 0.5455, 0.07303, 0.5597, 0.07303, 0.4517, 0.7275, 0.4375, 0.7275, 0.4375, 0.6994, 0.3551, 0.7051, 0.3551, 0.7331, 0.3409, 0.7331, 0.5455, 0.08708, 0.5597, 0.07303, 0.5881, 0.1011, 0.5739, 0.05899, 0.5739, 0.04494, 0.5881, 0.04494, 0.3778, 0.486, 0.3778, 0.5, 0.3636, 0.5, 0.5881, 0.1011, 0.6023, 0.08708, 0.6023, 0.1011, 0.5938, 0.7079, 0.5938, 0.736, 0.5795, 0.736, 0.5881, 0.04494, 0.5881, 0.0309, 0.6023, 0.0309, 0.8551, 0.4157, 0.8693, 0.4157, 0.8693, 0.823, 0.5881, 0.1011, 0.5739, 0.05899, 0.5881, 0.04494, 0.5312, 0.1011, 0.5312, 0.1573, 0.517, 0.1152, 0.517, 0.1011, 0.9744, 0.4157, 0.9886, 0.4157, 0.9886, 0.823, 0.9744, 0.823, 0.2358, 0.3539, 0.2358, 0.002809, 0.3636, 0.3539, 0.8949, 0.4157, 0.9091, 0.4157, 0.9091, 0.823, 0.8153, 0.823, 0.8153, 0.4157, 0.8295, 0.4157, 0.5312, 0.1573, 0.5312, 0.1011, 0.5455, 0.08708, 0.5312, 0.1011, 0.5312, 0.08708, 0.5455, 0.08708, 0.6307, 0.002809, 0.6307, 0.07303, 0.6165, 0.01685, 0.6165, 0.002809, 0.2017, 0.486, 0.1875, 0.486, 0.1875, 0.4579, 0.2017, 0.4579, 0.6506, 0.0309, 0.6364, 0.4101, 0.6364, 0.002809, 0.3282, 0.4295, 0.2074, 0.3596, 0.3352, 0.3596, 0.4261, 0.6657, 0.4261, 0.6938, 0.3977, 0.6938, 0.3977, 0.6657, 0.5256, 0.5, 0.5114, 0.5, 0.5114, 0.4719, 0.5256, 0.4719, 0.002841, 0.3596, 0.1875, 0.486, 0.1612, 0.4878, 0.5114, 0.5, 0.4688, 0.5, 0.4688, 0.4719, 0.5114, 0.4719, 0.7898, 0.4101, 0.8182, 0.002809, 0.8182, 0.4101, 0.2074, 0.3596, 0.3533, 0.4613, 0.3636, 0.5, 0.3354, 0.4861, 0.3778, 0.4579, 0.392, 0.4579, 0.392, 0.486, 0.3778, 0.486, 0.5284, 0.6657, 0.5284, 0.6938, 0.5, 0.6938, 0.5, 0.6657, 0.5312, 0.1573, 0.5739, 0.1152, 0.5739, 0.1433, 0.3636, 0.5, 0.3533, 0.4613, 0.3778, 0.4579, 0.3778, 0.486, 0.517, 0.1433, 0.5028, 0.1433, 0.5028, 0.1152, 0.517, 0.1152, 0.517, 0.1433, 0.517, 0.1152, 0.5312, 0.1573])
me_cabana_01_001.materials.append(mat_palette_011)
me_cabana_01_001.use_remesh_preserve_volume = False
me_cabana_01_001.use_remesh_preserve_attributes = False
me_cabana_01_001.use_mirror_vertex_groups = False
me_cabana_01_001.update()

# ---- objects
ob_cabana_01 = bpy.data.objects.new('Cabana_01', me_cabana_01_001)

# ---- transforms, parenting, visibility, modifiers, constraints
ob_cabana_01.location = (0.0, 0.0, 0.0)
ob_cabana_01.rotation_euler = (1.571, -0.0, 0.0)
ob_cabana_01.lineart.crease_threshold = 0.0
_m = ob_cabana_01.modifiers.new('Auto Smooth', 'NODES')
_m.node_group = ng_auto_smooth
_gi = [s.identifier for s in ng_auto_smooth.interface.items_tree if s.item_type == 'SOCKET' and s.in_out == 'INPUT']
_m[_gi[1]] = 0.5236  # Angle

# ---- collection membership
col_collection_1.objects.link(ob_cabana_01)

# ---- scene / render settings (as saved in the file)
scene.frame_start = 1; scene.frame_end = 250; scene.frame_set(1)
scene.render.engine = 'BLENDER_EEVEE_NEXT'
scene.render.resolution_percentage = 50
scene.render.dither_intensity = 0.0
scene.render.use_bake_selected_to_active = True
scene.cycles.use_denoising = False
scene.cycles.samples = 128
scene.cycles.sampling_pattern = 'TABULATED_SOBOL'
scene.cycles.use_adaptive_sampling = False
scene.cycles.use_light_tree = False
scene.cycles.blur_glossy = 0.0
scene.cycles.sample_clamp_indirect = 0.0
scene.view_settings.view_transform = 'Standard'
bpy.context.view_layer.update()

# ---- added for rendering (the .blend has no active camera and no usable light): camera, sun
cam_auto = bpy.data.cameras.new('AutoCamera')
cam_auto.lens = 50.0
cam_auto.sensor_width = 36.0
cam_auto.clip_end = 1000.0
ob_auto_camera = bpy.data.objects.new('AutoCamera', cam_auto)
scene.collection.objects.link(ob_auto_camera)
ob_auto_camera.location = (39.5783, -44.494, 40.1627)
ob_auto_camera.rotation_euler = (1.09748, -7.21219e-08, 0.694738)
scene.camera = ob_auto_camera
light_auto_sun = bpy.data.lights.new('AutoSun', 'SUN')
light_auto_sun.energy = 3.0
light_auto_sun.angle = 0.0523599
ob_auto_sun = bpy.data.objects.new('AutoSun', light_auto_sun)
scene.collection.objects.link(ob_auto_sun)
ob_auto_sun.rotation_euler = (0.872665, 0.174533, 0.523599)
bpy.context.view_layer.update()
